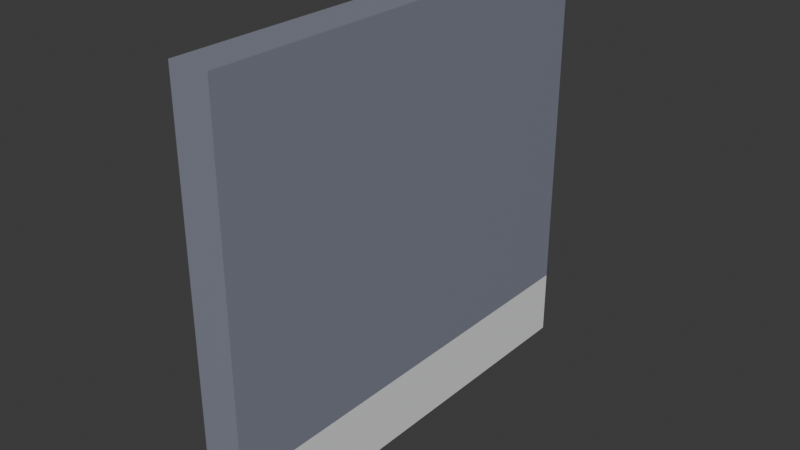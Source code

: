 # Source: Wall.blend  (saved by Blender 4.0.36; exported with 4.5.12 LTS)
import bpy
from mathutils import Matrix  # noqa: F401  (used for matrix-valued properties, if any)

bpy.ops.wm.read_factory_settings(use_empty=True)
scene = bpy.context.scene
scene.name = 'Scene'

# ---- collections
col_collection = bpy.data.collections.new('Collection'); scene.collection.children.link(col_collection)

# ---- materials (node trees are filled in below, after node groups)
mat_toppart = bpy.data.materials.new('TopPart')
mat_toppart.use_transparent_shadow = False
mat_bottompart = bpy.data.materials.new('BottomPart')
mat_bottompart.use_transparent_shadow = False

# ---- material node trees
mat_toppart.use_nodes = True; mat_toppart.node_tree.nodes.clear()
_N = mat_toppart.node_tree.nodes; _L = mat_toppart.node_tree.links
n0 = _N.new('ShaderNodeBsdfPrincipled'); n0.name = 'Principled BSDF'; n0.location = (10, 300)
n0.inputs[0].default_value = (0.2345, 0.2462, 0.3095, 1.0)
n0.inputs[3].default_value = 1.45
n1 = _N.new('ShaderNodeOutputMaterial'); n1.name = 'Material Output'; n1.location = (300, 300)
_L.new(n0.outputs[0], n1.inputs[0])
n1.is_active_output = True
mat_bottompart.use_nodes = True; mat_bottompart.node_tree.nodes.clear()
_N = mat_bottompart.node_tree.nodes; _L = mat_bottompart.node_tree.links
n0 = _N.new('ShaderNodeBsdfPrincipled'); n0.name = 'Principled BSDF'; n0.location = (10, 300)
n0.inputs[0].default_value = (0.8308, 0.8388, 0.8388, 1.0)
n0.inputs[3].default_value = 1.45
n1 = _N.new('ShaderNodeOutputMaterial'); n1.name = 'Material Output'; n1.location = (300, 300)
_L.new(n0.outputs[0], n1.inputs[0])
n1.is_active_output = True

# ---- world
world_world = bpy.data.worlds.new('World'); scene.world = world_world
world_world.use_nodes = True; world_world.node_tree.nodes.clear()
_N = world_world.node_tree.nodes; _L = world_world.node_tree.links
n0 = _N.new('ShaderNodeOutputWorld'); n0.name = 'World Output'; n0.location = (300, 300)
n1 = _N.new('ShaderNodeBackground'); n1.name = 'Background'; n1.location = (10, 300)
n1.inputs[0].default_value = (0.05088, 0.05088, 0.05088, 1.0)
_L.new(n1.outputs[0], n0.inputs[0])
n0.is_active_output = True
world_world.color = (0.05088, 0.05088, 0.05088)
world_world.use_sun_shadow = False
world_world.sun_shadow_jitter_overblur = 0.0

# ---- meshes
me_cube_001 = bpy.data.meshes.new('Cube.001')
me_cube_001.from_pydata([(-1.0, -1.0, -1.0), (-1.0, -1.0, 7.033), (-1.0, 7.589, -1.0), (-1.0, 7.589, 7.033), (-0.2287, -1.0, -1.0), (-0.2287, -1.0, 7.033), (-0.2287, 7.589, -1.0), (-0.2287, 7.589, 7.033), (-1.0, -1.0, 0.2811), (-1.0, 7.589, 0.2811), (-0.2287, 7.589, 0.2811), (-0.2287, -1.0, 0.2811)], [], [(8, 1, 3, 9), (9, 3, 7, 10), (10, 7, 5, 11), (11, 5, 1, 8), (2, 6, 4, 0), (7, 3, 1, 5), (4, 11, 8, 0), (6, 10, 11, 4), (2, 9, 10, 6), (0, 8, 9, 2)])
me_cube_001.polygons.foreach_set('material_index', [0, 0, 0, 0, 1, 0, 1, 1, 1, 1])
_uv = me_cube_001.uv_layers.new(name='UVMap')
_uv.uv.foreach_set('vector', [0.4149, 0.0, 0.625, 0.0, 0.625, 0.25, 0.4149, 0.25, 0.4149, 0.25, 0.625, 0.25, 0.625, 0.5, 0.4149, 0.5, 0.4149, 0.5, 0.625, 0.5, 0.625, 0.75, 0.4149, 0.75, 0.4149, 0.75, 0.625, 0.75, 0.625, 1.0, 0.4149, 1.0, 0.125, 0.5, 0.375, 0.5, 0.375, 0.75, 0.125, 0.75, 0.625, 0.5, 0.875, 0.5, 0.875, 0.75, 0.625, 0.75, 0.375, 0.75, 0.4149, 0.75, 0.4149, 1.0, 0.375, 1.0, 0.375, 0.5, 0.4149, 0.5, 0.4149, 0.75, 0.375, 0.75, 0.375, 0.25, 0.4149, 0.25, 0.4149, 0.5, 0.375, 0.5, 0.375, 0.0, 0.4149, 0.0, 0.4149, 0.25, 0.375, 0.25])
me_cube_001.materials.append(mat_toppart)
me_cube_001.materials.append(mat_bottompart)
me_cube_001.update()

# ---- objects
ob_cube = bpy.data.objects.new('Cube', me_cube_001)

# ---- transforms, parenting, visibility, modifiers, constraints
ob_cube.location = (-0.1045, 0.1287, 0.04089)

# ---- collection membership
col_collection.objects.link(ob_cube)

# ---- scene / render settings (as saved in the file)
scene.frame_start = 1; scene.frame_end = 250; scene.frame_set(1)
scene.render.engine = 'BLENDER_EEVEE_NEXT'
scene.cycles.sampling_pattern = 'TABULATED_SOBOL'
bpy.context.view_layer.update()

# ---- added for rendering (the .blend has no active camera and no usable light): camera, sun
cam_auto = bpy.data.cameras.new('AutoCamera')
cam_auto.lens = 50.0
cam_auto.sensor_width = 36.0
cam_auto.clip_end = 1000.0
ob_auto_camera = bpy.data.objects.new('AutoCamera', cam_auto)
scene.collection.objects.link(ob_auto_camera)
ob_auto_camera.location = (10.1851, -9.66162, 11.7805)
ob_auto_camera.rotation_euler = (1.09748, -7.21219e-08, 0.694738)
scene.camera = ob_auto_camera
light_auto_sun = bpy.data.lights.new('AutoSun', 'SUN')
light_auto_sun.energy = 3.0
light_auto_sun.angle = 0.0523599
ob_auto_sun = bpy.data.objects.new('AutoSun', light_auto_sun)
scene.collection.objects.link(ob_auto_sun)
ob_auto_sun.rotation_euler = (0.872665, 0.174533, 0.523599)
bpy.context.view_layer.update()
